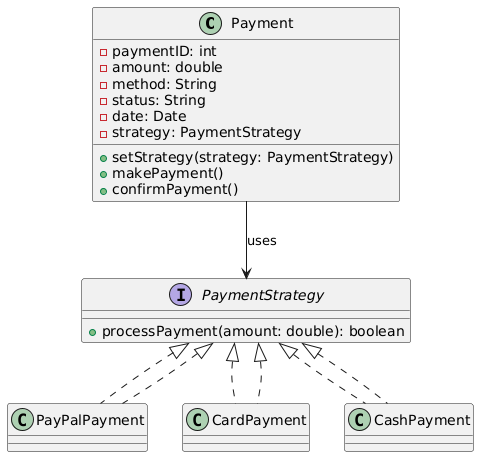

The diagram above was rendered by PlantUML. Its source (embedded in the PNG):
@startuml
' Existing Payment class modified for Strategy
class Payment {
    - paymentID: int
    - amount: double
    - method: String
    - status: String
    - date: Date
    - strategy: PaymentStrategy
    + setStrategy(strategy: PaymentStrategy)
    + makePayment()
    + confirmPayment()
}

' Strategy interface
interface PaymentStrategy {
    + processPayment(amount: double): boolean
}

' Concrete strategies
class PayPalPayment implements PaymentStrategy
class CardPayment implements PaymentStrategy
class CashPayment implements PaymentStrategy

' Relationships
PaymentStrategy <|.. PayPalPayment
PaymentStrategy <|.. CardPayment
PaymentStrategy <|.. CashPayment
Payment --> PaymentStrategy : uses
@enduml